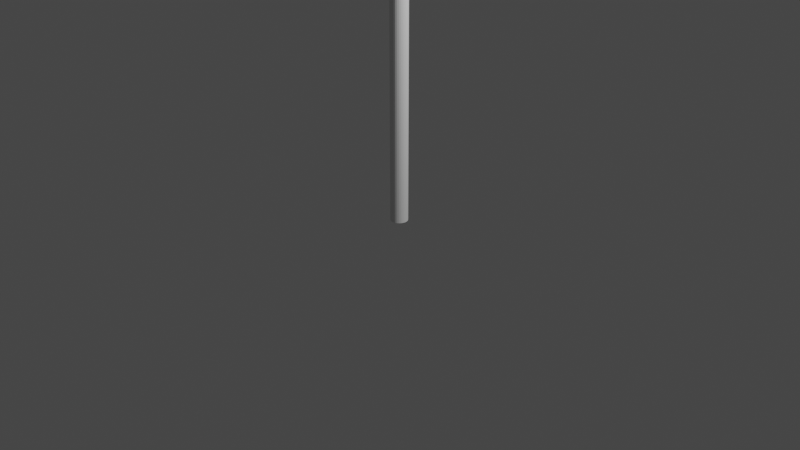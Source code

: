 # Source: varinha.blend  (saved by Blender 3.6.11; exported with 4.5.12 LTS)
import bpy
from mathutils import Matrix  # noqa: F401  (used for matrix-valued properties, if any)

bpy.ops.wm.read_factory_settings(use_empty=True)
scene = bpy.context.scene
scene.name = 'Scene'

# ---- collections
col_collection = bpy.data.collections.new('Collection'); scene.collection.children.link(col_collection)

# ---- world
world_world = bpy.data.worlds.new('World'); scene.world = world_world
world_world.use_nodes = True; world_world.node_tree.nodes.clear()
_N = world_world.node_tree.nodes; _L = world_world.node_tree.links
n0 = _N.new('ShaderNodeOutputWorld'); n0.name = 'World Output'; n0.location = (300, 300)
n1 = _N.new('ShaderNodeBackground'); n1.name = 'Background'; n1.location = (10, 300)
n1.inputs[0].default_value = (0.05088, 0.05088, 0.05088, 1.0)
_L.new(n1.outputs[0], n0.inputs[0])
n0.is_active_output = True
world_world.color = (0.05088, 0.05088, 0.05088)
world_world.use_sun_shadow = False
world_world.sun_shadow_jitter_overblur = 0.0

# ---- cameras
cam_camera = bpy.data.cameras.new('Camera')
cam_camera.clip_end = 100.0
cam_camera.ortho_scale = 7.314

# ---- lights
light_light = bpy.data.lights.new('Light', 'POINT')
light_light.transmission_factor = 0.0
light_light.energy = 1000.0
light_light.shadow_soft_size = 0.1
light_light.shadow_maximum_resolution = 0.006
light_light.use_absolute_resolution = True

# ---- meshes
me_cilindro = bpy.data.meshes.new('Cilindro')
me_cilindro.from_pydata([(-5.551e-17, 3.19, -0.9683), (0.0, 1.0, 1.0), (0.1951, 3.159, -0.9685), (0.1951, 0.9808, 1.0), (0.3827, 3.067, -0.9691), (0.3827, 0.9239, 1.0), (0.5556, 2.919, -0.9701), (0.5556, 0.8315, 1.0), (0.7071, 2.718, -0.9714), (0.7071, 0.7071, 1.0), (0.8315, 2.474, -0.973), (0.8315, 0.5556, 1.0), (0.9239, 2.196, -0.9749), (0.9239, 0.3827, 1.0), (0.9808, 1.894, -0.9769), (0.9808, 0.1951, 1.0), (1.0, 1.58, -0.9789), (1.0, 0.0, 1.0), (0.9808, 1.266, -0.981), (0.9808, -0.1951, 1.0), (0.9239, 0.9638, -0.983), (0.9239, -0.3827, 1.0), (0.8315, 0.6854, -0.9848), (0.8315, -0.5556, 1.0), (0.7071, 0.4414, -0.9864), (0.7071, -0.7071, 1.0), (0.5556, 0.2412, -0.9878), (0.5556, -0.8315, 1.0), (0.3827, 0.09237, -0.9887), (0.3827, -0.9239, 1.0), (0.1951, 0.0007478, -0.9893), (0.1951, -0.9808, 1.0), (-5.551e-17, -0.03019, -0.9896), (0.0, -1.0, 1.0), (-0.1951, 0.0007478, -0.9893), (-0.1951, -0.9808, 1.0), (-0.3827, 0.09237, -0.9887), (-0.3827, -0.9239, 1.0), (-0.5556, 0.2412, -0.9878), (-0.5556, -0.8315, 1.0), (-0.7071, 0.4414, -0.9864), (-0.7071, -0.7071, 1.0), (-0.8315, 0.6854, -0.9848), (-0.8315, -0.5556, 1.0), (-0.9239, 0.9638, -0.983), (-0.9239, -0.3827, 1.0), (-0.9808, 1.266, -0.981), (-0.9808, -0.1951, 1.0), (-1.0, 1.58, -0.9789), (-1.0, 0.0, 1.0), (-0.9808, 1.894, -0.9769), (-0.9808, 0.1951, 1.0), (-0.9239, 2.196, -0.9749), (-0.9239, 0.3827, 1.0), (-0.8315, 2.474, -0.973), (-0.8315, 0.5556, 1.0), (-0.7071, 2.718, -0.9714), (-0.7071, 0.7071, 1.0), (-0.5556, 2.919, -0.9701), (-0.5556, 0.8315, 1.0), (-0.3827, 3.067, -0.9691), (-0.3827, 0.9239, 1.0), (-0.1951, 3.159, -0.9685), (-0.1951, 0.9808, 1.0), (0.0, 1.0, -0.09962), (0.1951, 0.9808, -0.09962), (0.3827, 0.9239, -0.09962), (0.5556, 0.8315, -0.09962), (0.7071, 0.7071, -0.09962), (0.8315, 0.5556, -0.09962), (0.9239, 0.3827, -0.09962), (0.9808, 0.1951, -0.09962), (1.0, 0.0, -0.09962), (0.9808, -0.1951, -0.09962), (0.9239, -0.3827, -0.09962), (0.8315, -0.5556, -0.09962), (0.7071, -0.7071, -0.09962), (0.5556, -0.8315, -0.09962), (0.3827, -0.9239, -0.09962), (0.1951, -0.9808, -0.09962), (0.0, -1.0, -0.09962), (-0.1951, -0.9808, -0.09962), (-0.3827, -0.9239, -0.09962), (-0.5556, -0.8315, -0.09962), (-0.7071, -0.7071, -0.09962), (-0.8315, -0.5556, -0.09962), (-0.9239, -0.3827, -0.09962), (-0.9808, -0.1951, -0.09962), (-1.0, 0.0, -0.09962), (-0.9808, 0.1951, -0.09962), (-0.9239, 0.3827, -0.09962), (-0.8315, 0.5556, -0.09962), (-0.7071, 0.7071, -0.09962), (-0.5556, 0.8315, -0.09962), (-0.3827, 0.9239, -0.09962), (-0.1951, 0.9808, -0.09962), (0.1951, 1.682, -0.7567), (0.3827, 1.596, -0.758), (0.5556, 1.456, -0.7601), (0.7071, 1.267, -0.763), (0.8315, 1.038, -0.7665), (0.9239, 0.7756, -0.7704), (0.9808, 0.4914, -0.7747), (1.0, 0.1957, -0.7792), (0.9808, -0.09987, -0.7837), (0.9239, -0.3841, -0.788), (0.8315, -0.6461, -0.792), (0.7071, -0.8757, -0.7955), (0.5556, -1.064, -0.7983), (0.3827, -1.204, -0.8005), (0.1951, -1.29, -0.8018), (3.553e-15, -1.32, -0.8022), (-0.1951, -1.29, -0.8018), (-0.3827, -1.204, -0.8005), (-0.5556, -1.064, -0.7983), (-0.7071, -0.8757, -0.7955), (-0.8315, -0.6461, -0.792), (-0.9239, -0.3841, -0.788), (-0.9808, -0.09987, -0.7837), (-1.0, 0.1957, -0.7792), (-0.9808, 0.4914, -0.7747), (-0.9239, 0.7756, -0.7704), (-0.8315, 1.038, -0.7665), (-0.7071, 1.267, -0.763), (-0.5556, 1.456, -0.7601), (-0.3827, 1.596, -0.758), (-0.1951, 1.682, -0.7567), (3.553e-15, 1.711, -0.7563), (0.1951, 2.683, -0.9032), (0.3827, 2.593, -0.9041), (0.5556, 2.448, -0.9056), (0.7071, 2.252, -0.9077), (0.8315, 2.013, -0.9102), (0.9239, 1.741, -0.913), (0.9808, 1.446, -0.9161), (1.0, 1.138, -0.9193), (0.9808, 0.8312, -0.9225), (0.9239, 0.5359, -0.9256), (0.8315, 0.2637, -0.9285), (0.7071, 0.02506, -0.931), (0.5556, -0.1707, -0.933), (0.3827, -0.3162, -0.9345), (0.1951, -0.4058, -0.9355), (3.553e-15, -0.4361, -0.9358), (-0.1951, -0.4058, -0.9355), (-0.3827, -0.3162, -0.9345), (-0.5556, -0.1707, -0.933), (-0.7071, 0.02506, -0.931), (-0.8315, 0.2637, -0.9285), (-0.9239, 0.5359, -0.9256), (-0.9808, 0.8312, -0.9225), (-1.0, 1.138, -0.9193), (-0.9808, 1.446, -0.9161), (-0.9239, 1.741, -0.913), (-0.8315, 2.013, -0.9102), (-0.7071, 2.252, -0.9077), (-0.5556, 2.448, -0.9056), (-0.3827, 2.593, -0.9041), (-0.1951, 2.683, -0.9032), (3.553e-15, 2.713, -0.9028)], [], [(64, 1, 3, 65), (65, 3, 5, 66), (66, 5, 7, 67), (67, 7, 9, 68), (68, 9, 11, 69), (69, 11, 13, 70), (70, 13, 15, 71), (71, 15, 17, 72), (72, 17, 19, 73), (73, 19, 21, 74), (74, 21, 23, 75), (75, 23, 25, 76), (76, 25, 27, 77), (77, 27, 29, 78), (78, 29, 31, 79), (79, 31, 33, 80), (80, 33, 35, 81), (81, 35, 37, 82), (82, 37, 39, 83), (83, 39, 41, 84), (84, 41, 43, 85), (85, 43, 45, 86), (86, 45, 47, 87), (87, 47, 49, 88), (88, 49, 51, 89), (89, 51, 53, 90), (90, 53, 55, 91), (91, 55, 57, 92), (92, 57, 59, 93), (93, 59, 61, 94), (3, 1, 63, 61, 59, 57, 55, 53, 51, 49, 47, 45, 43, 41, 39, 37, 35, 33, 31, 29, 27, 25, 23, 21, 19, 17, 15, 13, 11, 9, 7, 5), (94, 61, 63, 95), (95, 63, 1, 64), (0, 2, 4, 6, 8, 10, 12, 14, 16, 18, 20, 22, 24, 26, 28, 30, 32, 34, 36, 38, 40, 42, 44, 46, 48, 50, 52, 54, 56, 58, 60, 62), (126, 95, 64, 127), (125, 94, 95, 126), (124, 93, 94, 125), (123, 92, 93, 124), (122, 91, 92, 123), (121, 90, 91, 122), (120, 89, 90, 121), (119, 88, 89, 120), (118, 87, 88, 119), (117, 86, 87, 118), (116, 85, 86, 117), (115, 84, 85, 116), (114, 83, 84, 115), (113, 82, 83, 114), (112, 81, 82, 113), (111, 80, 81, 112), (110, 79, 80, 111), (109, 78, 79, 110), (108, 77, 78, 109), (107, 76, 77, 108), (106, 75, 76, 107), (105, 74, 75, 106), (104, 73, 74, 105), (103, 72, 73, 104), (102, 71, 72, 103), (101, 70, 71, 102), (100, 69, 70, 101), (99, 68, 69, 100), (98, 67, 68, 99), (97, 66, 67, 98), (96, 65, 66, 97), (127, 64, 65, 96), (159, 127, 96, 128), (128, 96, 97, 129), (129, 97, 98, 130), (130, 98, 99, 131), (131, 99, 100, 132), (132, 100, 101, 133), (133, 101, 102, 134), (134, 102, 103, 135), (135, 103, 104, 136), (136, 104, 105, 137), (137, 105, 106, 138), (138, 106, 107, 139), (139, 107, 108, 140), (140, 108, 109, 141), (141, 109, 110, 142), (142, 110, 111, 143), (143, 111, 112, 144), (144, 112, 113, 145), (145, 113, 114, 146), (146, 114, 115, 147), (147, 115, 116, 148), (148, 116, 117, 149), (149, 117, 118, 150), (150, 118, 119, 151), (151, 119, 120, 152), (152, 120, 121, 153), (153, 121, 122, 154), (154, 122, 123, 155), (155, 123, 124, 156), (156, 124, 125, 157), (157, 125, 126, 158), (158, 126, 127, 159), (62, 158, 159, 0), (60, 157, 158, 62), (58, 156, 157, 60), (56, 155, 156, 58), (54, 154, 155, 56), (52, 153, 154, 54), (50, 152, 153, 52), (48, 151, 152, 50), (46, 150, 151, 48), (44, 149, 150, 46), (42, 148, 149, 44), (40, 147, 148, 42), (38, 146, 147, 40), (36, 145, 146, 38), (34, 144, 145, 36), (32, 143, 144, 34), (30, 142, 143, 32), (28, 141, 142, 30), (26, 140, 141, 28), (24, 139, 140, 26), (22, 138, 139, 24), (20, 137, 138, 22), (18, 136, 137, 20), (16, 135, 136, 18), (14, 134, 135, 16), (12, 133, 134, 14), (10, 132, 133, 12), (8, 131, 132, 10), (6, 130, 131, 8), (4, 129, 130, 6), (2, 128, 129, 4), (0, 159, 128, 2)])
_uv = me_cilindro.uv_layers.new(name='Mapa UV')
_uv.uv.foreach_set('vector', [1.0, 0.7251, 1.0, 1.0, 0.9688, 1.0, 0.9688, 0.7251, 0.9688, 0.7251, 0.9688, 1.0, 0.9375, 1.0, 0.9375, 0.7251, 0.9375, 0.7251, 0.9375, 1.0, 0.9062, 1.0, 0.9062, 0.7251, 0.9062, 0.7251, 0.9062, 1.0, 0.875, 1.0, 0.875, 0.7251, 0.875, 0.7251, 0.875, 1.0, 0.8438, 1.0, 0.8438, 0.7251, 0.8438, 0.7251, 0.8438, 1.0, 0.8125, 1.0, 0.8125, 0.7251, 0.8125, 0.7251, 0.8125, 1.0, 0.7812, 1.0, 0.7812, 0.7251, 0.7812, 0.7251, 0.7812, 1.0, 0.75, 1.0, 0.75, 0.7251, 0.75, 0.7251, 0.75, 1.0, 0.7188, 1.0, 0.7187, 0.7251, 0.7187, 0.7251, 0.7188, 1.0, 0.6875, 1.0, 0.6875, 0.7251, 0.6875, 0.7251, 0.6875, 1.0, 0.6562, 1.0, 0.6562, 0.7251, 0.6562, 0.7251, 0.6562, 1.0, 0.625, 1.0, 0.625, 0.7251, 0.625, 0.7251, 0.625, 1.0, 0.5938, 1.0, 0.5938, 0.7251, 0.5938, 0.7251, 0.5938, 1.0, 0.5625, 1.0, 0.5625, 0.7251, 0.5625, 0.7251, 0.5625, 1.0, 0.5312, 1.0, 0.5312, 0.7251, 0.5312, 0.7251, 0.5312, 1.0, 0.5, 1.0, 0.5, 0.7251, 0.5, 0.7251, 0.5, 1.0, 0.4688, 1.0, 0.4688, 0.7251, 0.4688, 0.7251, 0.4688, 1.0, 0.4375, 1.0, 0.4375, 0.7251, 0.4375, 0.7251, 0.4375, 1.0, 0.4062, 1.0, 0.4062, 0.7251, 0.4062, 0.7251, 0.4062, 1.0, 0.375, 1.0, 0.375, 0.7251, 0.375, 0.7251, 0.375, 1.0, 0.3438, 1.0, 0.3438, 0.7251, 0.3438, 0.7251, 0.3438, 1.0, 0.3125, 1.0, 0.3125, 0.7251, 0.3125, 0.7251, 0.3125, 1.0, 0.2812, 1.0, 0.2812, 0.7251, 0.2812, 0.7251, 0.2812, 1.0, 0.25, 1.0, 0.25, 0.7251, 0.25, 0.7251, 0.25, 1.0, 0.2188, 1.0, 0.2188, 0.7251, 0.2188, 0.7251, 0.2188, 1.0, 0.1875, 1.0, 0.1875, 0.7251, 0.1875, 0.7251, 0.1875, 1.0, 0.1562, 1.0, 0.1562, 0.7251, 0.1562, 0.7251, 0.1562, 1.0, 0.125, 1.0, 0.125, 0.7251, 0.125, 0.7251, 0.125, 1.0, 0.09375, 1.0, 0.09375, 0.7251, 0.09375, 0.7251, 0.09375, 1.0, 0.0625, 1.0, 0.0625, 0.7251, 0.2968, 0.4854, 0.25, 0.49, 0.2032, 0.4854, 0.1582, 0.4717, 0.1167, 0.4496, 0.08029, 0.4197, 0.05045, 0.3833, 0.02827, 0.3418, 0.01461, 0.2968, 0.01, 0.25, 0.01461, 0.2032, 0.02827, 0.1582, 0.05045, 0.1167, 0.08029, 0.08029, 0.1167, 0.05045, 0.1582, 0.02827, 0.2032, 0.01461, 0.25, 0.01, 0.2968, 0.01461, 0.3418, 0.02827, 0.3833, 0.05045, 0.4197, 0.08029, 0.4496, 0.1167, 0.4717, 0.1582, 0.4854, 0.2032, 0.49, 0.25, 0.4854, 0.2968, 0.4717, 0.3418, 0.4496, 0.3833, 0.4197, 0.4197, 0.3833, 0.4496, 0.3418, 0.4717, 0.0625, 0.7251, 0.0625, 1.0, 0.03125, 1.0, 0.03125, 0.7251, 0.03125, 0.7251, 0.03125, 1.0, 0.0, 1.0, 0.0, 0.7251, 0.75, 0.49, 0.7968, 0.4854, 0.8418, 0.4717, 0.8833, 0.4496, 0.9197, 0.4197, 0.9496, 0.3833, 0.9717, 0.3418, 0.9854, 0.2968, 0.99, 0.25, 0.9854, 0.2032, 0.9717, 0.1582, 0.9496, 0.1167, 0.9197, 0.08029, 0.8833, 0.05045, 0.8418, 0.02827, 0.7968, 0.01461, 0.75, 0.01, 0.7032, 0.01461, 0.6582, 0.02827, 0.6167, 0.05045, 0.5803, 0.08029, 0.5504, 0.1167, 0.5283, 0.1582, 0.5146, 0.2032, 0.51, 0.25, 0.5146, 0.2968, 0.5283, 0.3418, 0.5504, 0.3833, 0.5803, 0.4197, 0.6167, 0.4496, 0.6582, 0.4717, 0.7032, 0.4854, 0.03125, 0.5544, 0.03125, 0.7251, 0.0, 0.7251, 0.0, 0.5544, 0.0625, 0.5544, 0.0625, 0.7251, 0.03125, 0.7251, 0.03125, 0.5544, 0.09375, 0.5544, 0.09375, 0.7251, 0.0625, 0.7251, 0.0625, 0.5544, 0.125, 0.5544, 0.125, 0.7251, 0.09375, 0.7251, 0.09375, 0.5544, 0.1562, 0.5544, 0.1562, 0.7251, 0.125, 0.7251, 0.125, 0.5544, 0.1875, 0.5544, 0.1875, 0.7251, 0.1562, 0.7251, 0.1562, 0.5544, 0.2188, 0.5544, 0.2188, 0.7251, 0.1875, 0.7251, 0.1875, 0.5544, 0.25, 0.5544, 0.25, 0.7251, 0.2188, 0.7251, 0.2188, 0.5544, 0.2812, 0.5544, 0.2812, 0.7251, 0.25, 0.7251, 0.25, 0.5544, 0.3125, 0.5544, 0.3125, 0.7251, 0.2812, 0.7251, 0.2812, 0.5544, 0.3438, 0.5544, 0.3438, 0.7251, 0.3125, 0.7251, 0.3125, 0.5544, 0.375, 0.5544, 0.375, 0.7251, 0.3438, 0.7251, 0.3438, 0.5544, 0.4062, 0.5544, 0.4062, 0.7251, 0.375, 0.7251, 0.375, 0.5544, 0.4375, 0.5544, 0.4375, 0.7251, 0.4062, 0.7251, 0.4062, 0.5544, 0.4688, 0.5544, 0.4688, 0.7251, 0.4375, 0.7251, 0.4375, 0.5544, 0.5, 0.5544, 0.5, 0.7251, 0.4688, 0.7251, 0.4688, 0.5544, 0.5312, 0.5544, 0.5312, 0.7251, 0.5, 0.7251, 0.5, 0.5544, 0.5625, 0.5544, 0.5625, 0.7251, 0.5312, 0.7251, 0.5312, 0.5544, 0.5938, 0.5544, 0.5938, 0.7251, 0.5625, 0.7251, 0.5625, 0.5544, 0.625, 0.5544, 0.625, 0.7251, 0.5938, 0.7251, 0.5938, 0.5544, 0.6562, 0.5544, 0.6562, 0.7251, 0.625, 0.7251, 0.625, 0.5544, 0.6875, 0.5544, 0.6875, 0.7251, 0.6562, 0.7251, 0.6562, 0.5544, 0.7188, 0.5544, 0.7187, 0.7251, 0.6875, 0.7251, 0.6875, 0.5544, 0.75, 0.5544, 0.75, 0.7251, 0.7187, 0.7251, 0.7188, 0.5544, 0.7812, 0.5544, 0.7812, 0.7251, 0.75, 0.7251, 0.75, 0.5544, 0.8125, 0.5544, 0.8125, 0.7251, 0.7812, 0.7251, 0.7812, 0.5544, 0.8438, 0.5544, 0.8438, 0.7251, 0.8125, 0.7251, 0.8125, 0.5544, 0.875, 0.5544, 0.875, 0.7251, 0.8438, 0.7251, 0.8438, 0.5544, 0.9062, 0.5544, 0.9062, 0.7251, 0.875, 0.7251, 0.875, 0.5544, 0.9375, 0.5544, 0.9375, 0.7251, 0.9062, 0.7251, 0.9062, 0.5544, 0.9688, 0.5544, 0.9688, 0.7251, 0.9375, 0.7251, 0.9375, 0.5544, 1.0, 0.5544, 1.0, 0.7251, 0.9688, 0.7251, 0.9688, 0.5544, 1.0, 0.5167, 1.0, 0.5544, 0.9688, 0.5544, 0.9688, 0.5167, 0.9688, 0.5167, 0.9688, 0.5544, 0.9375, 0.5544, 0.9375, 0.5167, 0.9375, 0.5167, 0.9375, 0.5544, 0.9062, 0.5544, 0.9062, 0.5167, 0.9062, 0.5167, 0.9062, 0.5544, 0.875, 0.5544, 0.875, 0.5167, 0.875, 0.5167, 0.875, 0.5544, 0.8438, 0.5544, 0.8438, 0.5167, 0.8438, 0.5167, 0.8438, 0.5544, 0.8125, 0.5544, 0.8125, 0.5167, 0.8125, 0.5167, 0.8125, 0.5544, 0.7812, 0.5544, 0.7812, 0.5167, 0.7812, 0.5167, 0.7812, 0.5544, 0.75, 0.5544, 0.75, 0.5167, 0.75, 0.5167, 0.75, 0.5544, 0.7188, 0.5544, 0.7188, 0.5167, 0.7188, 0.5167, 0.7188, 0.5544, 0.6875, 0.5544, 0.6875, 0.5167, 0.6875, 0.5167, 0.6875, 0.5544, 0.6562, 0.5544, 0.6562, 0.5167, 0.6562, 0.5167, 0.6562, 0.5544, 0.625, 0.5544, 0.625, 0.5167, 0.625, 0.5167, 0.625, 0.5544, 0.5938, 0.5544, 0.5938, 0.5167, 0.5938, 0.5167, 0.5938, 0.5544, 0.5625, 0.5544, 0.5625, 0.5167, 0.5625, 0.5167, 0.5625, 0.5544, 0.5312, 0.5544, 0.5312, 0.5167, 0.5312, 0.5167, 0.5312, 0.5544, 0.5, 0.5544, 0.5, 0.5167, 0.5, 0.5167, 0.5, 0.5544, 0.4688, 0.5544, 0.4688, 0.5167, 0.4688, 0.5167, 0.4688, 0.5544, 0.4375, 0.5544, 0.4375, 0.5167, 0.4375, 0.5167, 0.4375, 0.5544, 0.4062, 0.5544, 0.4062, 0.5167, 0.4062, 0.5167, 0.4062, 0.5544, 0.375, 0.5544, 0.375, 0.5167, 0.375, 0.5167, 0.375, 0.5544, 0.3438, 0.5544, 0.3438, 0.5167, 0.3438, 0.5167, 0.3438, 0.5544, 0.3125, 0.5544, 0.3125, 0.5167, 0.3125, 0.5167, 0.3125, 0.5544, 0.2812, 0.5544, 0.2812, 0.5167, 0.2812, 0.5167, 0.2812, 0.5544, 0.25, 0.5544, 0.25, 0.5167, 0.25, 0.5167, 0.25, 0.5544, 0.2188, 0.5544, 0.2188, 0.5167, 0.2188, 0.5167, 0.2188, 0.5544, 0.1875, 0.5544, 0.1875, 0.5167, 0.1875, 0.5167, 0.1875, 0.5544, 0.1562, 0.5544, 0.1562, 0.5167, 0.1562, 0.5167, 0.1562, 0.5544, 0.125, 0.5544, 0.125, 0.5167, 0.125, 0.5167, 0.125, 0.5544, 0.09375, 0.5544, 0.09375, 0.5167, 0.09375, 0.5167, 0.09375, 0.5544, 0.0625, 0.5544, 0.0625, 0.5167, 0.0625, 0.5167, 0.0625, 0.5544, 0.03125, 0.5544, 0.03125, 0.5167, 0.03125, 0.5167, 0.03125, 0.5544, 0.0, 0.5544, 0.0, 0.5167, 0.03125, 0.5, 0.03125, 0.5167, 0.0, 0.5167, 0.0, 0.5, 0.0625, 0.5, 0.0625, 0.5167, 0.03125, 0.5167, 0.03125, 0.5, 0.09375, 0.5, 0.09375, 0.5167, 0.0625, 0.5167, 0.0625, 0.5, 0.125, 0.5, 0.125, 0.5167, 0.09375, 0.5167, 0.09375, 0.5, 0.1562, 0.5, 0.1562, 0.5167, 0.125, 0.5167, 0.125, 0.5, 0.1875, 0.5, 0.1875, 0.5167, 0.1562, 0.5167, 0.1562, 0.5, 0.2188, 0.5, 0.2188, 0.5167, 0.1875, 0.5167, 0.1875, 0.5, 0.25, 0.5, 0.25, 0.5167, 0.2188, 0.5167, 0.2188, 0.5, 0.2812, 0.5, 0.2812, 0.5167, 0.25, 0.5167, 0.25, 0.5, 0.3125, 0.5, 0.3125, 0.5167, 0.2812, 0.5167, 0.2812, 0.5, 0.3438, 0.5, 0.3438, 0.5167, 0.3125, 0.5167, 0.3125, 0.5, 0.375, 0.5, 0.375, 0.5167, 0.3438, 0.5167, 0.3438, 0.5, 0.4062, 0.5, 0.4062, 0.5167, 0.375, 0.5167, 0.375, 0.5, 0.4375, 0.5, 0.4375, 0.5167, 0.4062, 0.5167, 0.4062, 0.5, 0.4688, 0.5, 0.4688, 0.5167, 0.4375, 0.5167, 0.4375, 0.5, 0.5, 0.5, 0.5, 0.5167, 0.4688, 0.5167, 0.4688, 0.5, 0.5312, 0.5, 0.5312, 0.5167, 0.5, 0.5167, 0.5, 0.5, 0.5625, 0.5, 0.5625, 0.5167, 0.5312, 0.5167, 0.5312, 0.5, 0.5938, 0.5, 0.5938, 0.5167, 0.5625, 0.5167, 0.5625, 0.5, 0.625, 0.5, 0.625, 0.5167, 0.5938, 0.5167, 0.5938, 0.5, 0.6562, 0.5, 0.6562, 0.5167, 0.625, 0.5167, 0.625, 0.5, 0.6875, 0.5, 0.6875, 0.5167, 0.6562, 0.5167, 0.6562, 0.5, 0.7188, 0.5, 0.7188, 0.5167, 0.6875, 0.5167, 0.6875, 0.5, 0.75, 0.5, 0.75, 0.5167, 0.7188, 0.5167, 0.7188, 0.5, 0.7812, 0.5, 0.7812, 0.5167, 0.75, 0.5167, 0.75, 0.5, 0.8125, 0.5, 0.8125, 0.5167, 0.7812, 0.5167, 0.7812, 0.5, 0.8438, 0.5, 0.8438, 0.5167, 0.8125, 0.5167, 0.8125, 0.5, 0.875, 0.5, 0.875, 0.5167, 0.8438, 0.5167, 0.8438, 0.5, 0.9062, 0.5, 0.9062, 0.5167, 0.875, 0.5167, 0.875, 0.5, 0.9375, 0.5, 0.9375, 0.5167, 0.9062, 0.5167, 0.9062, 0.5, 0.9688, 0.5, 0.9688, 0.5167, 0.9375, 0.5167, 0.9375, 0.5, 1.0, 0.5, 1.0, 0.5167, 0.9688, 0.5167, 0.9688, 0.5])
me_cilindro.update()

# ---- objects
ob_light = bpy.data.objects.new('Light', light_light)
ob_camera = bpy.data.objects.new('Camera', cam_camera)
ob_vazio = bpy.data.objects.new('Vazio', None)
ob_cilindro = bpy.data.objects.new('Cilindro', me_cilindro)

# ---- transforms, parenting, visibility, modifiers, constraints
ob_light.location = (4.076, 1.005, 5.904)
ob_light.rotation_euler = (0.6503, 0.05522, 1.866)
ob_light.lock_rotations_4d = False
ob_light.empty_display_type = 'ARROWS'
ob_light.color = (0.0, 0.0, 0.0, 0.0)
ob_light.lineart.crease_threshold = 0.0
ob_camera.location = (7.359, -6.926, 4.958)
ob_camera.rotation_euler = (1.109, 0.0, 0.8149)
ob_camera.lock_rotations_4d = False
ob_camera.empty_display_type = 'ARROWS'
ob_camera.color = (0.0, 0.0, 0.0, 0.0)
ob_camera.display_type = 'WIRE'
ob_camera.lineart.crease_threshold = 0.0
ob_vazio.location = (-1.167, 0.0, 2.402)
ob_vazio.rotation_euler = (1.573, -0.004469, 1.193)
ob_vazio.empty_display_type = 'IMAGE'
ob_vazio.empty_display_size = 5.0
ob_vazio.hide_select = True
ob_cilindro.location = (0.0, 0.0, 2.427)
ob_cilindro.scale = (-0.09112, -0.09112, -2.434)

# ---- collection membership
col_collection.objects.link(ob_light)
col_collection.objects.link(ob_camera)
col_collection.objects.link(ob_vazio)
col_collection.objects.link(ob_cilindro)

# ---- scene / render settings (as saved in the file)
scene.camera = ob_camera
scene.frame_start = 1; scene.frame_end = 250; scene.frame_set(1)
scene.render.engine = 'BLENDER_EEVEE_NEXT'
scene.cycles.sampling_pattern = 'TABULATED_SOBOL'
scene.view_settings.view_transform = 'Filmic'
bpy.context.view_layer.update()
